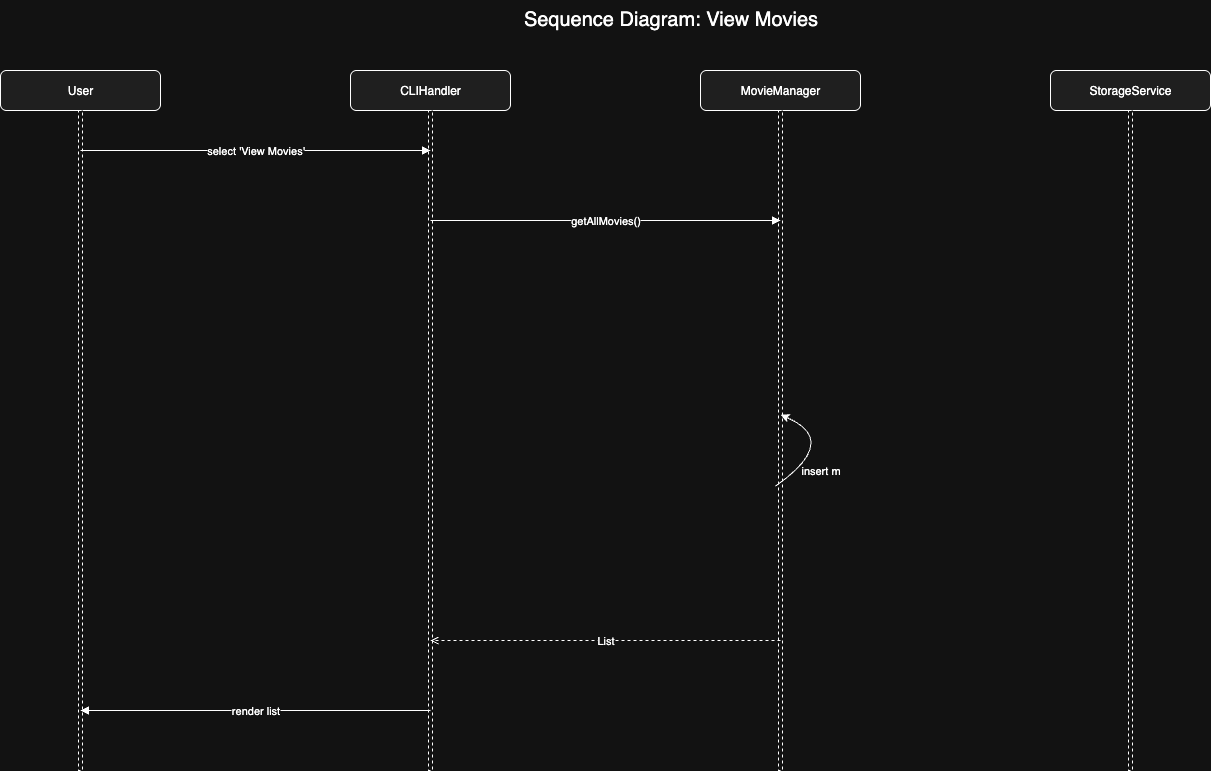

The diagram above was exported from draw.io. Its source (the exported page's mxGraphModel, read from the mxfile embedded in the PNG):
<mxGraphModel dx="1566" dy="1008" grid="1" gridSize="10" guides="1" tooltips="1" connect="1" arrows="1" fold="1" page="1" pageScale="1" pageWidth="827" pageHeight="1169" math="0" shadow="0">
  <root>
    <mxCell id="0" />
    <mxCell id="1" parent="0" />
    <mxCell id="3000" value="Sequence Diagram: View Movies" style="text;html=1;fontSize=20;align=center;verticalAlign=top;" parent="1" vertex="1">
      <mxGeometry x="260" y="10" width="980" height="40" as="geometry" />
    </mxCell>
    <mxCell id="3001" value="User" style="rounded=1;whiteSpace=wrap;html=1;align=center;verticalAlign=middle;fillColor=#f0f0f0;strokeWidth=1;" parent="1" vertex="1">
      <mxGeometry x="80" y="80" width="160" height="40" as="geometry" />
    </mxCell>
    <mxCell id="3002" value="" style="rounded=0;whiteSpace=wrap;html=1;strokeWidth=1;dashed=1;" parent="1" vertex="1">
      <mxGeometry x="158" y="120" width="4" height="660" as="geometry" />
    </mxCell>
    <mxCell id="3003" value="CLIHandler" style="rounded=1;whiteSpace=wrap;html=1;align=center;verticalAlign=middle;fillColor=#f0f0f0;strokeWidth=1;" parent="1" vertex="1">
      <mxGeometry x="430" y="80" width="160" height="40" as="geometry" />
    </mxCell>
    <mxCell id="3004" value="" style="rounded=0;whiteSpace=wrap;html=1;strokeWidth=1;dashed=1;" parent="1" vertex="1">
      <mxGeometry x="508" y="120" width="4" height="660" as="geometry" />
    </mxCell>
    <mxCell id="3005" value="MovieManager" style="rounded=1;whiteSpace=wrap;html=1;align=center;verticalAlign=middle;fillColor=#f0f0f0;strokeWidth=1;" parent="1" vertex="1">
      <mxGeometry x="780" y="80" width="160" height="40" as="geometry" />
    </mxCell>
    <mxCell id="3006" value="" style="rounded=0;whiteSpace=wrap;html=1;strokeWidth=1;dashed=1;" parent="1" vertex="1">
      <mxGeometry x="858" y="120" width="4" height="660" as="geometry" />
    </mxCell>
    <mxCell id="3007" value="StorageService" style="rounded=1;whiteSpace=wrap;html=1;align=center;verticalAlign=middle;fillColor=#f0f0f0;strokeWidth=1;" parent="1" vertex="1">
      <mxGeometry x="1130" y="80" width="160" height="40" as="geometry" />
    </mxCell>
    <mxCell id="3008" value="" style="rounded=0;whiteSpace=wrap;html=1;strokeWidth=1;dashed=1;" parent="1" vertex="1">
      <mxGeometry x="1208" y="120" width="4" height="660" as="geometry" />
    </mxCell>
    <mxCell id="3009" value="select 'View Movies'" style="endArrow=block;html=1;" parent="1" edge="1">
      <mxGeometry relative="1" as="geometry">
        <mxPoint x="160" y="160" as="sourcePoint" />
        <mxPoint x="510" y="160" as="targetPoint" />
      </mxGeometry>
    </mxCell>
    <mxCell id="3010" value="getAllMovies()" style="endArrow=block;html=1;" parent="1" edge="1">
      <mxGeometry relative="1" as="geometry">
        <mxPoint x="510" y="230" as="sourcePoint" />
        <mxPoint x="860" y="230" as="targetPoint" />
      </mxGeometry>
    </mxCell>
    <mxCell id="3013" value="insert m" style="endArrow=block;html=1;" parent="1" edge="1">
      <mxGeometry y="57" relative="1" as="geometry">
        <mxPoint x="860" y="440" as="sourcePoint" />
        <mxPoint x="860" y="440" as="targetPoint" />
        <mxPoint x="40" y="40" as="offset" />
      </mxGeometry>
    </mxCell>
    <mxCell id="3016" value="List&lt;Movie&gt;" style="html=1;endArrow=open;dashed=1" parent="1" edge="1">
      <mxGeometry relative="1" as="geometry">
        <mxPoint x="860" y="650" as="sourcePoint" />
        <mxPoint x="510" y="650" as="targetPoint" />
      </mxGeometry>
    </mxCell>
    <mxCell id="3017" value="render list" style="endArrow=block;html=1;" parent="1" edge="1">
      <mxGeometry relative="1" as="geometry">
        <mxPoint x="510" y="720" as="sourcePoint" />
        <mxPoint x="160" y="720" as="targetPoint" />
      </mxGeometry>
    </mxCell>
    <mxCell id="X-5VDwPGPXL_Ox8SEW4J-3017" value="" style="curved=1;endArrow=classic;html=1;rounded=0;entryX=0.531;entryY=0.461;entryDx=0;entryDy=0;entryPerimeter=0;exitX=-0.719;exitY=0.569;exitDx=0;exitDy=0;exitPerimeter=0;" parent="1" source="3006" target="3006" edge="1">
      <mxGeometry width="50" height="50" relative="1" as="geometry">
        <mxPoint x="650" y="480" as="sourcePoint" />
        <mxPoint x="700" y="430" as="targetPoint" />
        <Array as="points">
          <mxPoint x="920" y="450" />
        </Array>
      </mxGeometry>
    </mxCell>
  </root>
</mxGraphModel>